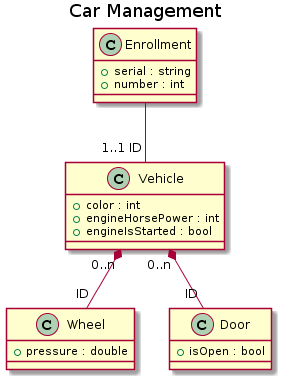

The diagram above was rendered by PlantUML. Its source (embedded in the PNG):
@startuml
title Car Management

class Vehicle {
    + color : int
    + engineHorsePower : int
    + engineIsStarted : bool
}

class Wheel {
    + pressure : double
}

class Door {
    + isOpen : bool
}

class Enrollment {
    + serial : string
    + number : int
}

Vehicle "1..1 ID" -up- Enrollment
Vehicle "0..n" *-- "ID" Door
Vehicle "0..n" *-- "ID" Wheel
@enduml